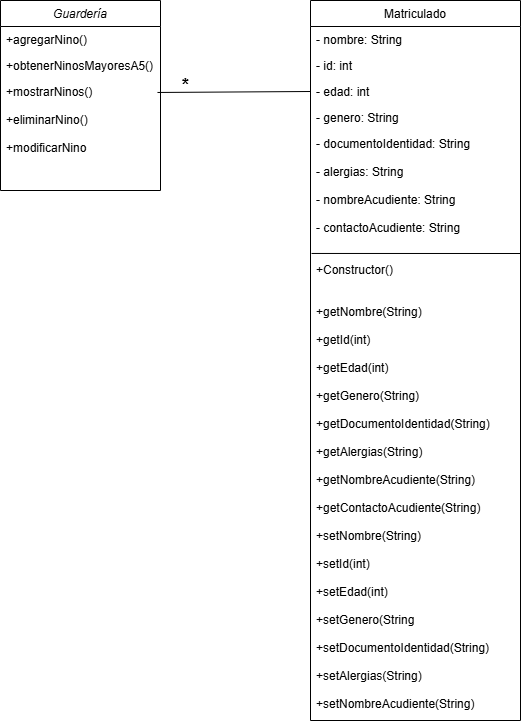

The diagram above was exported from draw.io. Its source (the exported page's mxGraphModel, read from the mxfile embedded in the PNG):
<mxGraphModel dx="880" dy="460" grid="1" gridSize="10" guides="1" tooltips="1" connect="1" arrows="1" fold="1" page="1" pageScale="1" pageWidth="827" pageHeight="1169" math="0" shadow="0">
  <root>
    <mxCell id="WIyWlLk6GJQsqaUBKTNV-0" />
    <mxCell id="WIyWlLk6GJQsqaUBKTNV-1" parent="WIyWlLk6GJQsqaUBKTNV-0" />
    <mxCell id="zkfFHV4jXpPFQw0GAbJ--0" value="Guardería" style="swimlane;fontStyle=2;align=center;verticalAlign=top;childLayout=stackLayout;horizontal=1;startSize=26;horizontalStack=0;resizeParent=1;resizeLast=0;collapsible=1;marginBottom=0;rounded=0;shadow=0;strokeWidth=1;" parent="WIyWlLk6GJQsqaUBKTNV-1" vertex="1">
      <mxGeometry x="210" y="120" width="160" height="190" as="geometry">
        <mxRectangle x="230" y="140" width="160" height="26" as="alternateBounds" />
      </mxGeometry>
    </mxCell>
    <mxCell id="zkfFHV4jXpPFQw0GAbJ--1" value="+agregarNino()" style="text;align=left;verticalAlign=top;spacingLeft=4;spacingRight=4;overflow=hidden;rotatable=0;points=[[0,0.5],[1,0.5]];portConstraint=eastwest;" parent="zkfFHV4jXpPFQw0GAbJ--0" vertex="1">
      <mxGeometry y="26" width="160" height="26" as="geometry" />
    </mxCell>
    <mxCell id="zkfFHV4jXpPFQw0GAbJ--2" value="+obtenerNinosMayoresA5()" style="text;align=left;verticalAlign=top;spacingLeft=4;spacingRight=4;overflow=hidden;rotatable=0;points=[[0,0.5],[1,0.5]];portConstraint=eastwest;rounded=0;shadow=0;html=0;" parent="zkfFHV4jXpPFQw0GAbJ--0" vertex="1">
      <mxGeometry y="52" width="160" height="26" as="geometry" />
    </mxCell>
    <mxCell id="zkfFHV4jXpPFQw0GAbJ--17" value="Matriculado" style="swimlane;fontStyle=0;align=center;verticalAlign=top;childLayout=stackLayout;horizontal=1;startSize=26;horizontalStack=0;resizeParent=1;resizeLast=0;collapsible=1;marginBottom=0;rounded=0;shadow=0;strokeWidth=1;" parent="WIyWlLk6GJQsqaUBKTNV-1" vertex="1">
      <mxGeometry x="520" y="120" width="210" height="720" as="geometry">
        <mxRectangle x="550" y="140" width="160" height="26" as="alternateBounds" />
      </mxGeometry>
    </mxCell>
    <mxCell id="zkfFHV4jXpPFQw0GAbJ--18" value="- nombre: String" style="text;align=left;verticalAlign=top;spacingLeft=4;spacingRight=4;overflow=hidden;rotatable=0;points=[[0,0.5],[1,0.5]];portConstraint=eastwest;" parent="zkfFHV4jXpPFQw0GAbJ--17" vertex="1">
      <mxGeometry y="26" width="210" height="26" as="geometry" />
    </mxCell>
    <mxCell id="zkfFHV4jXpPFQw0GAbJ--19" value="- id: int" style="text;align=left;verticalAlign=top;spacingLeft=4;spacingRight=4;overflow=hidden;rotatable=0;points=[[0,0.5],[1,0.5]];portConstraint=eastwest;rounded=0;shadow=0;html=0;" parent="zkfFHV4jXpPFQw0GAbJ--17" vertex="1">
      <mxGeometry y="52" width="210" height="26" as="geometry" />
    </mxCell>
    <mxCell id="zkfFHV4jXpPFQw0GAbJ--20" value="- edad: int" style="text;align=left;verticalAlign=top;spacingLeft=4;spacingRight=4;overflow=hidden;rotatable=0;points=[[0,0.5],[1,0.5]];portConstraint=eastwest;rounded=0;shadow=0;html=0;" parent="zkfFHV4jXpPFQw0GAbJ--17" vertex="1">
      <mxGeometry y="78" width="210" height="26" as="geometry" />
    </mxCell>
    <mxCell id="zkfFHV4jXpPFQw0GAbJ--21" value="- genero: String" style="text;align=left;verticalAlign=top;spacingLeft=4;spacingRight=4;overflow=hidden;rotatable=0;points=[[0,0.5],[1,0.5]];portConstraint=eastwest;rounded=0;shadow=0;html=0;" parent="zkfFHV4jXpPFQw0GAbJ--17" vertex="1">
      <mxGeometry y="104" width="210" height="26" as="geometry" />
    </mxCell>
    <mxCell id="zkfFHV4jXpPFQw0GAbJ--22" value="- documentoIdentidad: String&#10;&#10;- alergias: String&#10;&#10;- nombreAcudiente: String&#10;&#10;- contactoAcudiente: String&#10;&#10;&#10;+Constructor()&#10;&#10;&#10;+getNombre(String)&#10;&#10;+getId(int)&#10;&#10;+getEdad(int)&#10;&#10;+getGenero(String)&#10;&#10;+getDocumentoIdentidad(String)&#10;&#10;+getAlergias(String)&#10;&#10;+getNombreAcudiente(String)&#10;&#10;+getContactoAcudiente(String)&#10;&#10;+setNombre(String)&#10;&#10;+setId(int)&#10;&#10;+setEdad(int)&#10;&#10;+setGenero(String&#10;&#10;+setDocumentoIdentidad(String)&#10;&#10;+setAlergias(String)&#10;&#10;+setNombreAcudiente(String)&#10;&#10;+setContactoAcudiente(String)&#10;&#10;" style="text;align=left;verticalAlign=top;spacingLeft=4;spacingRight=4;overflow=hidden;rotatable=0;points=[[0,0.5],[1,0.5]];portConstraint=eastwest;rounded=0;shadow=0;html=0;" parent="zkfFHV4jXpPFQw0GAbJ--17" vertex="1">
      <mxGeometry y="130" width="210" height="580" as="geometry" />
    </mxCell>
    <mxCell id="7i9rkR64l1vq925qJame-2" value="" style="endArrow=none;html=1;rounded=0;exitX=0.005;exitY=0.212;exitDx=0;exitDy=0;exitPerimeter=0;" parent="zkfFHV4jXpPFQw0GAbJ--17" source="zkfFHV4jXpPFQw0GAbJ--22" edge="1">
      <mxGeometry width="50" height="50" relative="1" as="geometry">
        <mxPoint x="-30" y="250" as="sourcePoint" />
        <mxPoint x="210" y="253" as="targetPoint" />
      </mxGeometry>
    </mxCell>
    <mxCell id="IWWesHVKecNrTCYzpO_4-3" value="" style="endArrow=none;html=1;rounded=0;entryX=0;entryY=0.5;entryDx=0;entryDy=0;exitX=0.981;exitY=0.137;exitDx=0;exitDy=0;exitPerimeter=0;" parent="WIyWlLk6GJQsqaUBKTNV-1" source="zkfFHV4jXpPFQw0GAbJ--3" target="zkfFHV4jXpPFQw0GAbJ--20" edge="1">
      <mxGeometry width="50" height="50" relative="1" as="geometry">
        <mxPoint x="360" y="210" as="sourcePoint" />
        <mxPoint x="410" y="240" as="targetPoint" />
      </mxGeometry>
    </mxCell>
    <mxCell id="IWWesHVKecNrTCYzpO_4-4" value="&lt;font style=&quot;font-size: 18px;&quot;&gt;&lt;b&gt;*&lt;/b&gt;&lt;/font&gt;" style="text;html=1;align=center;verticalAlign=middle;resizable=0;points=[];autosize=1;strokeColor=none;fillColor=none;" parent="WIyWlLk6GJQsqaUBKTNV-1" vertex="1">
      <mxGeometry x="380" y="185" width="30" height="40" as="geometry" />
    </mxCell>
    <mxCell id="zkfFHV4jXpPFQw0GAbJ--3" value="+mostrarNinos()&#10;&#10;+eliminarNino()&#10;&#10;+modificarNino" style="text;align=left;verticalAlign=top;spacingLeft=4;spacingRight=4;overflow=hidden;rotatable=0;points=[[0,0.5],[1,0.5]];portConstraint=eastwest;rounded=0;shadow=0;html=0;" parent="WIyWlLk6GJQsqaUBKTNV-1" vertex="1">
      <mxGeometry x="210" y="198" width="160" height="102" as="geometry" />
    </mxCell>
  </root>
</mxGraphModel>